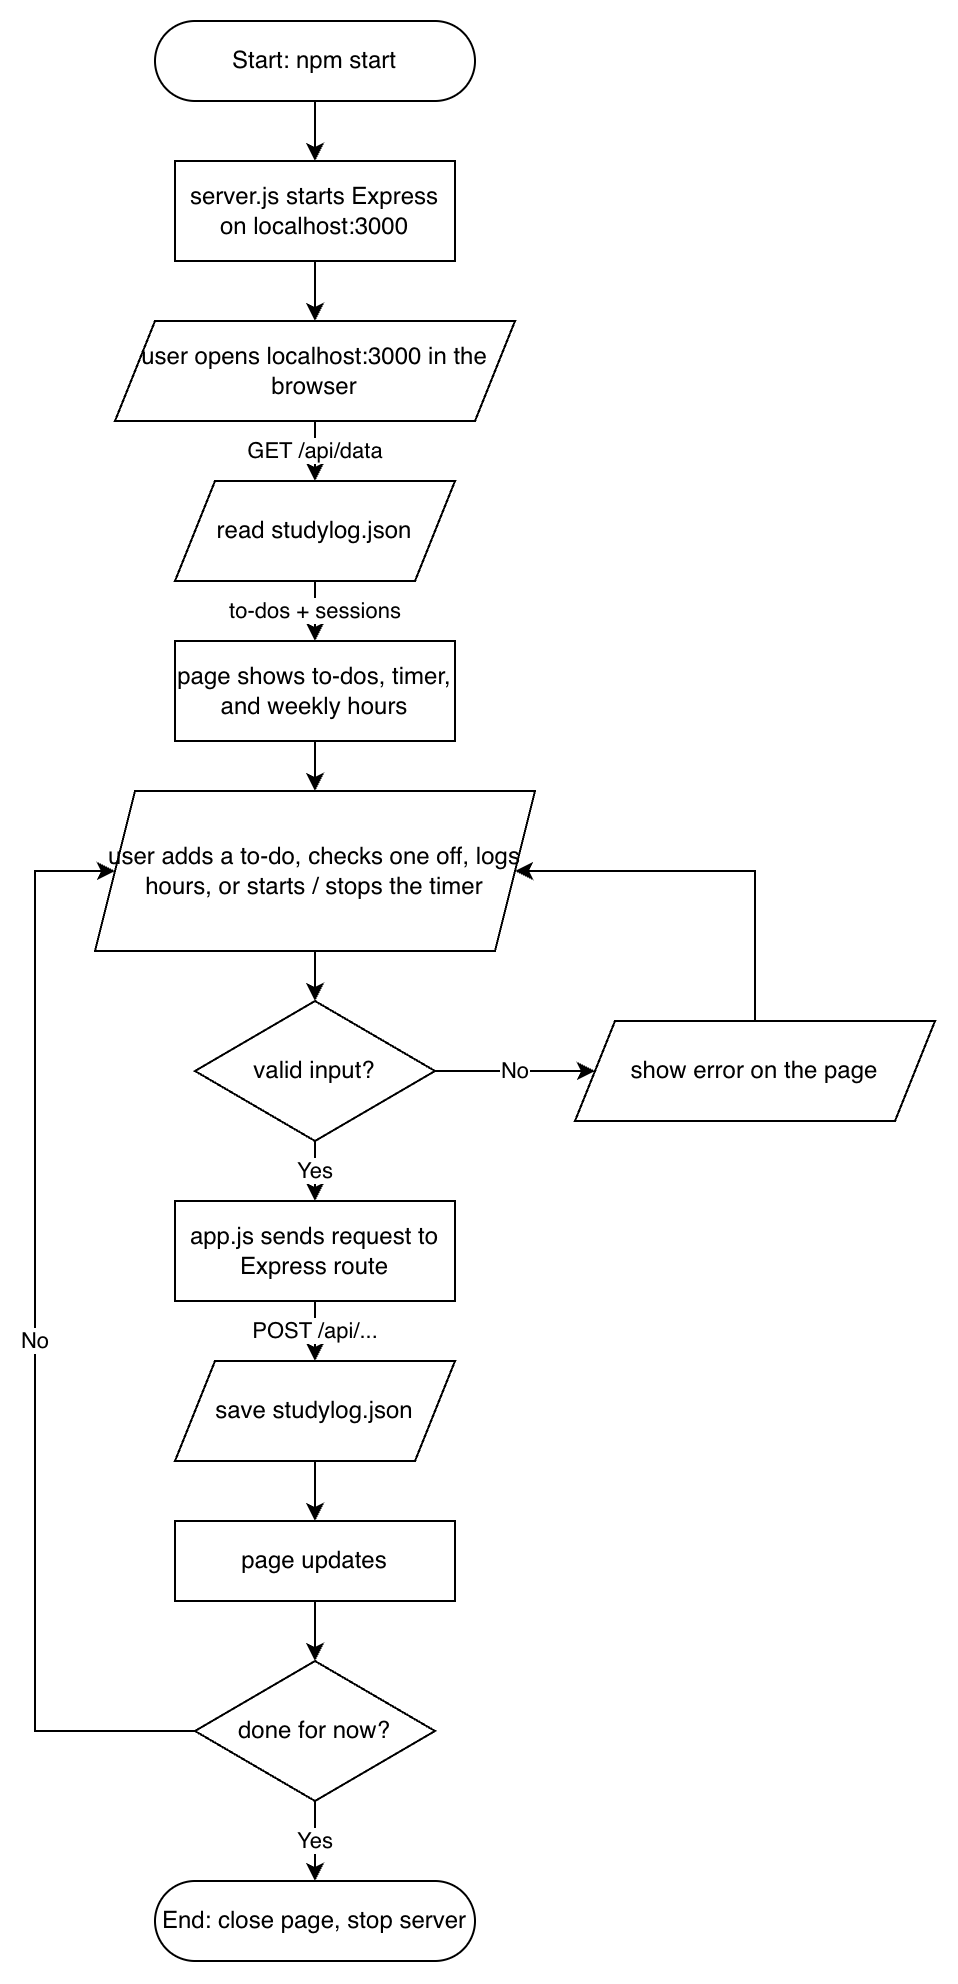

The diagram above was exported from draw.io. Its source (the exported page's mxGraphModel, read from the mxfile embedded in the PNG):
<mxGraphModel dx="2610" dy="1015" grid="1" gridSize="10" guides="1" tooltips="1" connect="1" arrows="1" fold="1" page="1" pageScale="1" pageWidth="850" pageHeight="1100" math="0" shadow="0">
  <root>
    <mxCell id="0" />
    <mxCell id="1" parent="0" />
    <mxCell id="start" parent="1" style="rounded=1;whiteSpace=wrap;html=1;arcSize=50;" value="Start: npm start" vertex="1">
      <mxGeometry height="40" width="160" x="40" y="20" as="geometry" />
    </mxCell>
    <mxCell id="srv" parent="1" style="rounded=0;whiteSpace=wrap;html=1;" value="server.js starts Express on localhost:3000" vertex="1">
      <mxGeometry height="50" width="140" x="50" y="90" as="geometry" />
    </mxCell>
    <mxCell id="open" parent="1" style="shape=parallelogram;perimeter=parallelogramPerimeter;whiteSpace=wrap;html=1;fixedSize=1;" value="user opens localhost:3000 in the browser" vertex="1">
      <mxGeometry height="50" width="200" x="20" y="170" as="geometry" />
    </mxCell>
    <mxCell id="read" parent="1" style="shape=parallelogram;perimeter=parallelogramPerimeter;whiteSpace=wrap;html=1;fixedSize=1;" value="read studylog.json" vertex="1">
      <mxGeometry height="50" width="140" x="50" y="250" as="geometry" />
    </mxCell>
    <mxCell id="show" parent="1" style="rounded=0;whiteSpace=wrap;html=1;" value="page shows to-dos, timer, and weekly hours" vertex="1">
      <mxGeometry height="50" width="140" x="50" y="330" as="geometry" />
    </mxCell>
    <mxCell id="act" parent="1" style="shape=parallelogram;perimeter=parallelogramPerimeter;whiteSpace=wrap;html=1;fixedSize=1;" value="user adds a to-do, checks one off, logs hours, or starts / stops the timer" vertex="1">
      <mxGeometry height="80" width="220" x="10" y="405" as="geometry" />
    </mxCell>
    <mxCell id="valid" parent="1" style="rhombus;whiteSpace=wrap;html=1;" value="valid input?" vertex="1">
      <mxGeometry height="70" width="120" x="60" y="510" as="geometry" />
    </mxCell>
    <mxCell id="err" parent="1" style="shape=parallelogram;perimeter=parallelogramPerimeter;whiteSpace=wrap;html=1;fixedSize=1;" value="show error on the page" vertex="1">
      <mxGeometry height="50" width="180" x="250" y="520" as="geometry" />
    </mxCell>
    <mxCell id="req" parent="1" style="rounded=0;whiteSpace=wrap;html=1;" value="app.js sends request to Express route" vertex="1">
      <mxGeometry height="50" width="140" x="50" y="610" as="geometry" />
    </mxCell>
    <mxCell id="save" parent="1" style="shape=parallelogram;perimeter=parallelogramPerimeter;whiteSpace=wrap;html=1;fixedSize=1;" value="save studylog.json" vertex="1">
      <mxGeometry height="50" width="140" x="50" y="690" as="geometry" />
    </mxCell>
    <mxCell id="upd" parent="1" style="rounded=0;whiteSpace=wrap;html=1;" value="page updates" vertex="1">
      <mxGeometry height="40" width="140" x="50" y="770" as="geometry" />
    </mxCell>
    <mxCell id="done" parent="1" style="rhombus;whiteSpace=wrap;html=1;" value="done for now?" vertex="1">
      <mxGeometry height="70" width="120" x="60" y="840" as="geometry" />
    </mxCell>
    <mxCell id="end" parent="1" style="rounded=1;whiteSpace=wrap;html=1;arcSize=50;" value="End: close page, stop server" vertex="1">
      <mxGeometry height="40" width="160" x="40" y="950" as="geometry" />
    </mxCell>
    <mxCell id="e1" edge="1" parent="1" source="start" style="endArrow=classic;html=1;rounded=0;edgeStyle=orthogonalEdgeStyle;" target="srv" value="">
      <mxGeometry relative="1" as="geometry" />
    </mxCell>
    <mxCell id="e2" edge="1" parent="1" source="srv" style="endArrow=classic;html=1;rounded=0;edgeStyle=orthogonalEdgeStyle;" target="open" value="">
      <mxGeometry relative="1" as="geometry" />
    </mxCell>
    <mxCell id="e3" edge="1" parent="1" source="open" style="endArrow=classic;html=1;rounded=0;edgeStyle=orthogonalEdgeStyle;" target="read" value="GET /api/data">
      <mxGeometry relative="1" as="geometry" />
    </mxCell>
    <mxCell id="e4" edge="1" parent="1" source="read" style="endArrow=classic;html=1;rounded=0;edgeStyle=orthogonalEdgeStyle;" target="show" value="to-dos + sessions">
      <mxGeometry relative="1" as="geometry" />
    </mxCell>
    <mxCell id="e5" edge="1" parent="1" source="show" style="endArrow=classic;html=1;rounded=0;edgeStyle=orthogonalEdgeStyle;" target="act" value="">
      <mxGeometry relative="1" as="geometry" />
    </mxCell>
    <mxCell id="e6" edge="1" parent="1" source="act" style="endArrow=classic;html=1;rounded=0;edgeStyle=orthogonalEdgeStyle;" target="valid" value="">
      <mxGeometry relative="1" as="geometry" />
    </mxCell>
    <mxCell id="e7" edge="1" parent="1" source="valid" style="endArrow=classic;html=1;rounded=0;edgeStyle=orthogonalEdgeStyle;" target="err" value="No">
      <mxGeometry relative="1" as="geometry" />
    </mxCell>
    <mxCell id="e8" edge="1" parent="1" source="err" style="endArrow=classic;html=1;rounded=0;edgeStyle=orthogonalEdgeStyle;exitX=0.5;exitY=0;exitDx=0;exitDy=0;entryX=1;entryY=0.5;entryDx=0;entryDy=0;" target="act" value="">
      <mxGeometry relative="1" as="geometry">
        <Array as="points">
          <mxPoint x="340" y="445" />
        </Array>
      </mxGeometry>
    </mxCell>
    <mxCell id="e9" edge="1" parent="1" source="valid" style="endArrow=classic;html=1;rounded=0;edgeStyle=orthogonalEdgeStyle;" target="req" value="Yes">
      <mxGeometry relative="1" as="geometry" />
    </mxCell>
    <mxCell id="e10" edge="1" parent="1" source="req" style="endArrow=classic;html=1;rounded=0;edgeStyle=orthogonalEdgeStyle;" target="save" value="POST /api/...">
      <mxGeometry relative="1" as="geometry" />
    </mxCell>
    <mxCell id="e11" edge="1" parent="1" source="save" style="endArrow=classic;html=1;rounded=0;edgeStyle=orthogonalEdgeStyle;" target="upd" value="">
      <mxGeometry relative="1" as="geometry" />
    </mxCell>
    <mxCell id="e12" edge="1" parent="1" source="upd" style="endArrow=classic;html=1;rounded=0;edgeStyle=orthogonalEdgeStyle;" target="done" value="">
      <mxGeometry relative="1" as="geometry" />
    </mxCell>
    <mxCell id="e13" edge="1" parent="1" source="done" style="endArrow=classic;html=1;rounded=0;edgeStyle=orthogonalEdgeStyle;exitX=0;exitY=0.5;exitDx=0;exitDy=0;entryX=0;entryY=0.5;entryDx=0;entryDy=0;" target="act" value="No">
      <mxGeometry relative="1" as="geometry">
        <Array as="points">
          <mxPoint x="-20" y="875" />
          <mxPoint x="-20" y="445" />
        </Array>
      </mxGeometry>
    </mxCell>
    <mxCell id="e14" edge="1" parent="1" source="done" style="endArrow=classic;html=1;rounded=0;edgeStyle=orthogonalEdgeStyle;" target="end" value="Yes">
      <mxGeometry relative="1" as="geometry" />
    </mxCell>
  </root>
</mxGraphModel>